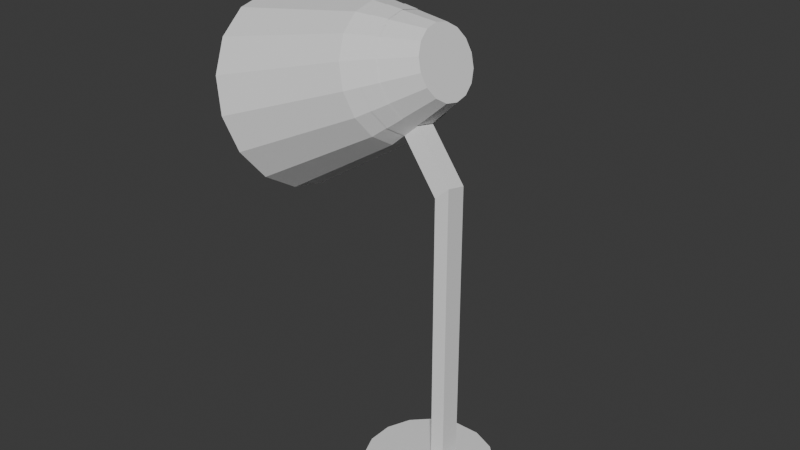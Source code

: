# Source: Lamp.blend  (saved by Blender 4.1.24; exported with 4.5.12 LTS)
import bpy
from mathutils import Matrix  # noqa: F401  (used for matrix-valued properties, if any)

bpy.ops.wm.read_factory_settings(use_empty=True)
scene = bpy.context.scene
scene.name = 'Scene'

# ---- collections
col_collection = bpy.data.collections.new('Collection'); scene.collection.children.link(col_collection)

# ---- world
world_world = bpy.data.worlds.new('World'); scene.world = world_world
world_world.use_nodes = True; world_world.node_tree.nodes.clear()
_N = world_world.node_tree.nodes; _L = world_world.node_tree.links
n0 = _N.new('ShaderNodeOutputWorld'); n0.name = 'World Output'; n0.location = (300, 300)
n1 = _N.new('ShaderNodeBackground'); n1.name = 'Background'; n1.location = (10, 300)
n1.inputs[0].default_value = (0.05088, 0.05088, 0.05088, 1.0)
_L.new(n1.outputs[0], n0.inputs[0])
n0.is_active_output = True
world_world.color = (0.05088, 0.05088, 0.05088)
world_world.use_sun_shadow = False
world_world.sun_shadow_jitter_overblur = 0.0

# ---- meshes
me_x = bpy.data.meshes.new('Цилиндр')
me_x.from_pydata([(0.1951, 0.9808, -1.0), (0.1951, 0.9808, -0.5852), (0.5556, 0.8315, -1.0), (0.5556, 0.8315, -0.5852), (0.8315, 0.5556, -1.0), (0.8315, 0.5556, -0.5852), (0.9808, 0.1951, -1.0), (0.9808, 0.1951, -0.5852), (0.9808, -0.1951, -1.0), (0.9808, -0.1951, -0.5852), (0.8315, -0.5556, -1.0), (0.8315, -0.5556, -0.5852), (0.5556, -0.8315, -1.0), (0.5556, -0.8315, -0.5852), (0.1951, -0.9808, -1.0), (0.1951, -0.9808, -0.5852), (-0.1951, -0.9808, -1.0), (-0.1951, -0.9808, -0.5852), (-0.5556, -0.8315, -1.0), (-0.5556, -0.8315, -0.5852), (-0.8315, -0.5556, -1.0), (-0.8315, -0.5556, -0.5852), (-0.9808, -0.1951, -1.0), (-0.9808, -0.1951, -0.5852), (-0.9808, 0.1951, -1.0), (-0.9808, 0.1951, -0.5852), (-0.8315, 0.5556, -1.0), (-0.8315, 0.5556, -0.5852), (-0.5556, 0.8315, -1.0), (-0.5556, 0.8315, -0.5852), (-0.1951, 0.9808, -1.0), (-0.1951, 0.9808, -0.5852)], [], [(29, 31, 30, 28), (30, 31, 1, 0), (1, 3, 2, 0), (3, 5, 4, 2), (5, 7, 6, 4), (9, 11, 10, 8), (11, 13, 12, 10), (13, 15, 14, 12), (15, 17, 16, 14), (17, 19, 18, 16), (19, 21, 20, 18), (21, 23, 22, 20), (23, 25, 24, 22), (25, 27, 26, 24), (27, 29, 28, 26), (1, 31, 29, 27, 25, 23, 21, 19, 17, 15, 13, 11, 9, 7, 5, 3), (0, 2, 4, 6, 8, 10, 12, 14, 16, 18, 20, 22, 24, 26, 28, 30), (7, 9, 8, 6)])
_uv = me_x.uv_layers.new(name='UVКарта')
_uv.uv.foreach_set('vector', [0.09375, 1.0, 0.03125, 1.0, 0.03125, 0.5, 0.09375, 0.5, 0.03125, 0.5, 0.03125, 1.0, 0.9688, 1.0, 0.9688, 0.5, 0.9688, 1.0, 0.9062, 1.0, 0.9062, 0.5, 0.9688, 0.5, 0.9062, 1.0, 0.8438, 1.0, 0.8438, 0.5, 0.9062, 0.5, 0.8438, 1.0, 0.7812, 1.0, 0.7812, 0.5, 0.8438, 0.5, 0.7188, 1.0, 0.6562, 1.0, 0.6562, 0.5, 0.7188, 0.5, 0.6562, 1.0, 0.5938, 1.0, 0.5938, 0.5, 0.6562, 0.5, 0.5938, 1.0, 0.5312, 1.0, 0.5312, 0.5, 0.5938, 0.5, 0.5312, 1.0, 0.4688, 1.0, 0.4688, 0.5, 0.5312, 0.5, 0.4688, 1.0, 0.4062, 1.0, 0.4062, 0.5, 0.4688, 0.5, 0.4062, 1.0, 0.3438, 1.0, 0.3438, 0.5, 0.4062, 0.5, 0.3438, 1.0, 0.2812, 1.0, 0.2812, 0.5, 0.3438, 0.5, 0.2812, 1.0, 0.2188, 1.0, 0.2188, 0.5, 0.2812, 0.5, 0.2188, 1.0, 0.1562, 1.0, 0.1562, 0.5, 0.2188, 0.5, 0.1562, 1.0, 0.09375, 1.0, 0.09375, 0.5, 0.1562, 0.5, 0.2968, 0.4854, 0.2032, 0.4854, 0.1167, 0.4496, 0.05045, 0.3833, 0.01461, 0.2968, 0.01461, 0.2032, 0.05045, 0.1167, 0.1167, 0.05045, 0.2032, 0.01461, 0.2968, 0.01461, 0.3833, 0.05045, 0.4496, 0.1167, 0.4854, 0.2032, 0.4854, 0.2968, 0.4496, 0.3833, 0.3833, 0.4496, 0.7968, 0.4854, 0.8833, 0.4496, 0.9496, 0.3833, 0.9854, 0.2968, 0.9854, 0.2032, 0.9496, 0.1167, 0.8833, 0.05045, 0.7968, 0.01461, 0.7032, 0.01461, 0.6167, 0.05045, 0.5504, 0.1167, 0.5146, 0.2032, 0.5146, 0.2968, 0.5504, 0.3833, 0.6167, 0.4496, 0.7032, 0.4854, 0.7812, 1.0, 0.7188, 1.0, 0.7188, 0.5, 0.7812, 0.5])
me_x.update()
me_x_1 = bpy.data.meshes.new('Куб')
me_x_1.from_pydata([], [], [])
_uv = me_x_1.uv_layers.new(name='UVКарта')
_uv.uv.foreach_set('vector', [])
me_x_1.update()
me_001 = bpy.data.meshes.new('Цилиндр.001')
me_001.from_pydata([(-3.553e-15, 1.468, -1.0), (0.0, 1.0, 1.0), (0.5617, 1.356, -1.0), (0.3827, 0.9239, 1.0), (1.038, 1.038, -1.0), (0.7071, 0.7071, 1.0), (1.356, 0.5617, -1.0), (0.9239, 0.3827, 1.0), (1.468, 2.789e-08, -1.0), (1.0, 0.0, 1.0), (1.356, -0.5617, -1.0), (0.9239, -0.3827, 1.0), (1.038, -1.038, -1.0), (0.7071, -0.7071, 1.0), (0.5617, -1.356, -1.0), (0.3827, -0.9239, 1.0), (-3.553e-15, -1.468, -1.0), (0.0, -1.0, 1.0), (-0.5617, -1.356, -1.0), (-0.3827, -0.9239, 1.0), (-1.038, -1.038, -1.0), (-0.7071, -0.7071, 1.0), (-1.356, -0.5617, -1.0), (-0.9239, -0.3827, 1.0), (-1.468, 2.789e-08, -1.0), (-1.0, 0.0, 1.0), (-1.356, 0.5617, -1.0), (-0.9239, 0.3827, 1.0), (-1.038, 1.038, -1.0), (-0.7071, 0.7071, 1.0), (-0.5617, 1.356, -1.0), (-0.3827, 0.9239, 1.0), (3.218e-08, 0.5399, 1.986), (0.2066, 0.4988, 1.986), (0.3818, 0.3818, 1.986), (0.4988, 0.2066, 1.986), (0.5399, 6.856e-09, 1.986), (0.4988, -0.2066, 1.986), (0.3818, -0.3818, 1.986), (0.2066, -0.4988, 1.986), (3.218e-08, -0.5399, 1.986), (-0.2066, -0.4988, 1.986), (-0.3818, -0.3818, 1.986), (-0.4988, -0.2066, 1.986), (-0.5399, 6.856e-09, 1.986), (-0.4988, 0.2066, 1.986), (-0.3818, 0.3818, 1.986), (-0.2066, 0.4988, 1.986), (0.5515, 0.5515, 1.471), (0.2985, -0.7206, 1.471), (1.539e-08, 0.78, 1.471), (-0.7206, -0.2985, 1.471), (0.7206, -0.2985, 1.471), (-0.2985, -0.7206, 1.471), (-0.5515, 0.5515, 1.471), (0.7206, 0.2985, 1.471), (-0.78, 3.279e-09, 1.471), (0.2985, 0.7206, 1.471), (-0.5515, -0.5515, 1.471), (1.539e-08, -0.78, 1.471), (0.5515, -0.5515, 1.471), (-0.2985, 0.7206, 1.471), (0.78, 3.279e-09, 1.471), (-0.7206, 0.2985, 1.471), (0.3406, -0.8222, 1.236), (0.8222, -0.3406, 1.236), (-0.6293, 0.6293, 1.236), (0.8222, 0.3406, 1.236), (-0.89, 1.639e-09, 1.236), (0.3406, 0.8222, 1.236), (-0.6293, -0.6293, 1.236), (7.694e-09, -0.89, 1.236), (0.6293, -0.6293, 1.236), (-0.3406, 0.8222, 1.236), (0.89, 1.639e-09, 1.236), (-0.8222, 0.3406, 1.236), (0.6293, 0.6293, 1.236), (7.694e-09, 0.89, 1.236), (-0.8222, -0.3406, 1.236), (-0.3406, -0.8222, 1.236)], [], [(57, 50, 32, 33), (48, 57, 33, 34), (55, 48, 34, 35), (62, 55, 35, 36), (62, 36, 37, 52), (60, 52, 37, 38), (60, 38, 39, 49), (59, 49, 39, 40), (53, 59, 40, 41), (58, 53, 41, 42), (51, 58, 42, 43), (56, 51, 43, 44), (63, 56, 44, 45), (63, 45, 46, 54), (61, 54, 46, 47), (3, 5, 4, 2), (61, 47, 32, 50), (32, 47, 46, 45, 44, 43, 42, 41, 40, 39, 38, 37, 36, 35, 34, 33), (11, 13, 12, 10), (31, 1, 0, 30), (21, 23, 22, 20), (29, 31, 30, 28), (7, 9, 8, 6), (17, 19, 18, 16), (25, 27, 26, 24), (13, 15, 14, 12), (9, 11, 10, 8), (27, 29, 28, 26), (5, 7, 6, 4), (1, 3, 2, 0), (19, 21, 20, 18), (15, 17, 16, 14), (23, 25, 24, 22), (73, 61, 50, 77), (73, 66, 54, 61), (75, 63, 54, 66), (75, 68, 56, 63), (68, 78, 51, 56), (78, 70, 58, 51), (70, 79, 53, 58), (79, 71, 59, 53), (71, 64, 49, 59), (72, 60, 49, 64), (72, 65, 52, 60), (74, 62, 52, 65), (74, 67, 55, 62), (67, 76, 48, 55), (76, 69, 57, 48), (69, 77, 50, 57), (3, 1, 77, 69), (5, 3, 69, 76), (7, 5, 76, 67), (9, 7, 67, 74), (9, 74, 65, 11), (13, 11, 65, 72), (13, 72, 64, 15), (17, 15, 64, 71), (19, 17, 71, 79), (21, 19, 79, 70), (23, 21, 70, 78), (25, 23, 78, 68), (27, 25, 68, 75), (27, 75, 66, 29), (31, 29, 66, 73), (31, 73, 77, 1)])
_uv = me_001.uv_layers.new(name='UVКарта')
_uv.uv.foreach_set('vector', [0.9375, 1.0, 1.0, 1.0, 1.0, 1.0, 0.9375, 1.0, 0.875, 1.0, 0.9375, 1.0, 0.9375, 1.0, 0.875, 1.0, 0.8125, 1.0, 0.875, 1.0, 0.875, 1.0, 0.8125, 1.0, 0.75, 1.0, 0.8125, 1.0, 0.8125, 1.0, 0.75, 1.0, 0.75, 1.0, 0.75, 1.0, 0.6875, 1.0, 0.6875, 1.0, 0.625, 1.0, 0.6875, 1.0, 0.6875, 1.0, 0.625, 1.0, 0.625, 1.0, 0.625, 1.0, 0.5625, 1.0, 0.5625, 1.0, 0.5, 1.0, 0.5625, 1.0, 0.5625, 1.0, 0.5, 1.0, 0.4375, 1.0, 0.5, 1.0, 0.5, 1.0, 0.4375, 1.0, 0.375, 1.0, 0.4375, 1.0, 0.4375, 1.0, 0.375, 1.0, 0.3125, 1.0, 0.375, 1.0, 0.375, 1.0, 0.3125, 1.0, 0.25, 1.0, 0.3125, 1.0, 0.3125, 1.0, 0.25, 1.0, 0.1875, 1.0, 0.25, 1.0, 0.25, 1.0, 0.1875, 1.0, 0.1875, 1.0, 0.1875, 1.0, 0.125, 1.0, 0.125, 1.0, 0.0625, 1.0, 0.125, 1.0, 0.125, 1.0, 0.0625, 1.0, 0.9375, 1.0, 0.875, 1.0, 0.875, 0.5, 0.9375, 0.5, 0.0625, 1.0, 0.0625, 1.0, 0.0, 1.0, 0.0, 1.0, 0.25, 0.49, 0.1582, 0.4717, 0.08029, 0.4197, 0.02827, 0.3418, 0.01, 0.25, 0.02827, 0.1582, 0.08029, 0.08029, 0.1582, 0.02827, 0.25, 0.01, 0.3418, 0.02827, 0.4197, 0.08029, 0.4717, 0.1582, 0.49, 0.25, 0.4717, 0.3418, 0.4197, 0.4197, 0.3418, 0.4717, 0.6875, 1.0, 0.625, 1.0, 0.625, 0.5, 0.6875, 0.5, 0.0625, 1.0, 0.0, 1.0, 0.0, 0.5, 0.0625, 0.5, 0.375, 1.0, 0.3125, 1.0, 0.3125, 0.5, 0.375, 0.5, 0.125, 1.0, 0.0625, 1.0, 0.0625, 0.5, 0.125, 0.5, 0.8125, 1.0, 0.75, 1.0, 0.75, 0.5, 0.8125, 0.5, 0.5, 1.0, 0.4375, 1.0, 0.4375, 0.5, 0.5, 0.5, 0.25, 1.0, 0.1875, 1.0, 0.1875, 0.5, 0.25, 0.5, 0.625, 1.0, 0.5625, 1.0, 0.5625, 0.5, 0.625, 0.5, 0.75, 1.0, 0.6875, 1.0, 0.6875, 0.5, 0.75, 0.5, 0.1875, 1.0, 0.125, 1.0, 0.125, 0.5, 0.1875, 0.5, 0.875, 1.0, 0.8125, 1.0, 0.8125, 0.5, 0.875, 0.5, 1.0, 1.0, 0.9375, 1.0, 0.9375, 0.5, 1.0, 0.5, 0.4375, 1.0, 0.375, 1.0, 0.375, 0.5, 0.4375, 0.5, 0.5625, 1.0, 0.5, 1.0, 0.5, 0.5, 0.5625, 0.5, 0.3125, 1.0, 0.25, 1.0, 0.25, 0.5, 0.3125, 0.5, 0.0625, 1.0, 0.0625, 1.0, 0.0, 1.0, 0.0, 1.0, 0.0625, 1.0, 0.125, 1.0, 0.125, 1.0, 0.0625, 1.0, 0.1875, 1.0, 0.1875, 1.0, 0.125, 1.0, 0.125, 1.0, 0.1875, 1.0, 0.25, 1.0, 0.25, 1.0, 0.1875, 1.0, 0.25, 1.0, 0.3125, 1.0, 0.3125, 1.0, 0.25, 1.0, 0.3125, 1.0, 0.375, 1.0, 0.375, 1.0, 0.3125, 1.0, 0.375, 1.0, 0.4375, 1.0, 0.4375, 1.0, 0.375, 1.0, 0.4375, 1.0, 0.5, 1.0, 0.5, 1.0, 0.4375, 1.0, 0.5, 1.0, 0.5625, 1.0, 0.5625, 1.0, 0.5, 1.0, 0.625, 1.0, 0.625, 1.0, 0.5625, 1.0, 0.5625, 1.0, 0.625, 1.0, 0.6875, 1.0, 0.6875, 1.0, 0.625, 1.0, 0.75, 1.0, 0.75, 1.0, 0.6875, 1.0, 0.6875, 1.0, 0.75, 1.0, 0.8125, 1.0, 0.8125, 1.0, 0.75, 1.0, 0.8125, 1.0, 0.875, 1.0, 0.875, 1.0, 0.8125, 1.0, 0.875, 1.0, 0.9375, 1.0, 0.9375, 1.0, 0.875, 1.0, 0.9375, 1.0, 1.0, 1.0, 1.0, 1.0, 0.9375, 1.0, 0.9375, 1.0, 1.0, 1.0, 1.0, 1.0, 0.9375, 1.0, 0.875, 1.0, 0.9375, 1.0, 0.9375, 1.0, 0.875, 1.0, 0.8125, 1.0, 0.875, 1.0, 0.875, 1.0, 0.8125, 1.0, 0.75, 1.0, 0.8125, 1.0, 0.8125, 1.0, 0.75, 1.0, 0.75, 1.0, 0.75, 1.0, 0.6875, 1.0, 0.6875, 1.0, 0.625, 1.0, 0.6875, 1.0, 0.6875, 1.0, 0.625, 1.0, 0.625, 1.0, 0.625, 1.0, 0.5625, 1.0, 0.5625, 1.0, 0.5, 1.0, 0.5625, 1.0, 0.5625, 1.0, 0.5, 1.0, 0.4375, 1.0, 0.5, 1.0, 0.5, 1.0, 0.4375, 1.0, 0.375, 1.0, 0.4375, 1.0, 0.4375, 1.0, 0.375, 1.0, 0.3125, 1.0, 0.375, 1.0, 0.375, 1.0, 0.3125, 1.0, 0.25, 1.0, 0.3125, 1.0, 0.3125, 1.0, 0.25, 1.0, 0.1875, 1.0, 0.25, 1.0, 0.25, 1.0, 0.1875, 1.0, 0.1875, 1.0, 0.1875, 1.0, 0.125, 1.0, 0.125, 1.0, 0.0625, 1.0, 0.125, 1.0, 0.125, 1.0, 0.0625, 1.0, 0.0625, 1.0, 0.0625, 1.0, 0.0, 1.0, 0.0, 1.0])
me_001.update()
me_x_2 = bpy.data.meshes.new('Окружность')
me_x_2.from_pydata([(-0.909, 0.3439, -0.4731), (-0.9793, 1.601e-09, -0.4847), (-0.909, -0.3439, -0.4731), (-0.4088, 0.8302, -0.3913), (-0.7086, 0.6354, -0.4404), (-0.7086, -0.6354, -0.4404), (-0.4088, -0.8302, -0.3913), (-0.05505, -0.8986, -0.3335), (-0.06834, 0.7875, 0.4043), (-0.3783, 0.7276, 0.3536), (-0.6411, 0.5569, 0.3106), (-0.8167, 0.3014, 0.2819), (-0.8784, 3.256e-09, 0.2718), (-0.8167, -0.3014, 0.2819), (-0.6411, -0.5569, 0.3106), (-0.3783, -0.7276, 0.3536), (0.5985, 0.6354, -0.2266), (0.7989, 0.3439, -0.1938), (0.7989, -0.3439, -0.1938), (0.5985, -0.6354, -0.2266), (-0.05505, 0.8986, -0.3335), (0.2987, 0.8302, -0.2756), (0.8692, 1.601e-09, -0.1823), (0.2987, -0.8302, -0.2756), (0.2417, 0.7276, 0.455), (0.5044, 0.5569, 0.498), (0.68, 0.3014, 0.5267), (0.7417, 3.256e-09, 0.5368), (0.68, -0.3014, 0.5267), (0.5044, -0.5569, 0.498), (0.2417, -0.7276, 0.455), (-0.06834, -0.7875, 0.4043), (1.654, -0.5135, 1.184), (1.724, -0.1696, 1.195), (1.597, -0.1696, 1.914), (1.535, -0.471, 1.904), (6.069, -0.5135, -2.831), (6.076, -0.1696, -2.762), (6.131, -0.1696, -2.209), (6.125, -0.471, -2.27)], [], [(0, 1, 12, 11), (1, 2, 13, 12), (2, 5, 14, 13), (5, 6, 15, 14), (6, 7, 31, 15), (20, 3, 9, 8), (3, 4, 10, 9), (4, 0, 11, 10), (17, 26, 27, 22), (22, 27, 34, 33), (18, 28, 29, 19), (19, 29, 30, 23), (23, 30, 31, 7), (20, 8, 24, 21), (21, 24, 25, 16), (16, 25, 26, 17), (35, 32, 36, 39), (18, 22, 33, 32), (27, 28, 35, 34), (28, 18, 32, 35), (37, 38, 39, 36), (34, 35, 39, 38), (33, 34, 38, 37), (32, 33, 37, 36)])
_uv = me_x_2.uv_layers.new(name='UVКарта')
_uv.uv.foreach_set('vector', [0.0, 0.0, 0.0, 0.0, 0.0, 0.0, 0.0, 0.0, 0.0, 0.0, 0.0, 0.0, 0.0, 0.0, 0.0, 0.0, 0.0, 0.0, 0.0, 0.0, 0.0, 0.0, 0.0, 0.0, 0.0, 0.0, 0.0, 0.0, 0.0, 0.0, 0.0, 0.0, 0.0, 0.0, 0.0, 0.0, 0.0, 0.0, 0.0, 0.0, 0.0, 0.0, 0.0, 0.0, 0.0, 0.0, 0.0, 0.0, 0.0, 0.0, 0.0, 0.0, 0.0, 0.0, 0.0, 0.0, 0.0, 0.0, 0.0, 0.0, 0.0, 0.0, 0.0, 0.0, 0.0, 0.0, 0.0, 0.0, 0.0, 0.0, 0.0, 0.0, 0.0, 0.0, 0.0, 0.0, 0.0, 0.0, 0.0, 0.0, 0.0, 0.0, 0.0, 0.0, 0.0, 0.0, 0.0, 0.0, 0.0, 0.0, 0.0, 0.0, 0.0, 0.0, 0.0, 0.0, 0.0, 0.0, 0.0, 0.0, 0.0, 0.0, 0.0, 0.0, 0.0, 0.0, 0.0, 0.0, 0.0, 0.0, 0.0, 0.0, 0.0, 0.0, 0.0, 0.0, 0.0, 0.0, 0.0, 0.0, 0.0, 0.0, 0.0, 0.0, 0.0, 0.0, 0.0, 0.0, 0.0, 0.0, 0.0, 0.0, 0.0, 0.0, 0.0, 0.0, 0.0, 0.0, 0.0, 0.0, 0.0, 0.0, 0.0, 0.0, 0.0, 0.0, 0.0, 0.0, 0.0, 0.0, 0.0, 0.0, 0.0, 0.0, 0.0, 0.0, 0.0, 0.0, 0.0, 0.0, 0.0, 0.0, 0.0, 0.0, 0.0, 0.0, 0.0, 0.0, 0.0, 0.0, 0.0, 0.0, 0.0, 0.0, 0.0, 0.0, 0.0, 0.0, 0.0, 0.0, 0.0, 0.0, 0.0, 0.0, 0.0, 0.0, 0.0, 0.0, 0.0, 0.0, 0.0, 0.0])
me_x_2.update()

# ---- objects
ob_x = bpy.data.objects.new('Цилиндр', me_x)
ob_x_1 = bpy.data.objects.new('Куб', me_x_1)
ob_001 = bpy.data.objects.new('Цилиндр.001', me_001)
ob_x_2 = bpy.data.objects.new('Окружность', me_x_2)

# ---- transforms, parenting, visibility, modifiers, constraints
ob_x.location = (0.0, 0.0, 0.0)
ob_x_1.location = (0.0, 0.0, 0.0)
ob_x_1.scale = (0.1092, 0.3363, 0.3363)
ob_001.location = (-1.93, 0.343, 4.977)
ob_001.rotation_euler = (0.0, 1.224, -0.0)
ob_x_2.location = (-0.6511, 0.343, 5.377)
ob_x_2.rotation_euler = (0.0, 1.278, 0.0)
ob_x_2.scale = (0.9708, 1.0, 0.3221)

# ---- collection membership
col_collection.objects.link(ob_x)
col_collection.objects.link(ob_x_1)
col_collection.objects.link(ob_001)
col_collection.objects.link(ob_x_2)

# ---- scene / render settings (as saved in the file)
scene.frame_start = 1; scene.frame_end = 250; scene.frame_set(1)
scene.render.engine = 'BLENDER_EEVEE_NEXT'
scene.cycles.sampling_pattern = 'TABULATED_SOBOL'
scene.eevee.ray_tracing_options.trace_max_roughness = 0.0
bpy.context.view_layer.update()

# ---- added for rendering (the .blend has no active camera and no usable light): camera, sun
cam_auto = bpy.data.cameras.new('AutoCamera')
cam_auto.lens = 50.0
cam_auto.sensor_width = 36.0
cam_auto.clip_end = 1000.0
ob_auto_camera = bpy.data.objects.new('AutoCamera', cam_auto)
scene.collection.objects.link(ob_auto_camera)
ob_auto_camera.location = (8.32342, -10.672, 10.3597)
ob_auto_camera.rotation_euler = (1.09748, -7.21219e-08, 0.694738)
scene.camera = ob_auto_camera
light_auto_sun = bpy.data.lights.new('AutoSun', 'SUN')
light_auto_sun.energy = 3.0
light_auto_sun.angle = 0.0523599
ob_auto_sun = bpy.data.objects.new('AutoSun', light_auto_sun)
scene.collection.objects.link(ob_auto_sun)
ob_auto_sun.rotation_euler = (0.872665, 0.174533, 0.523599)
bpy.context.view_layer.update()
